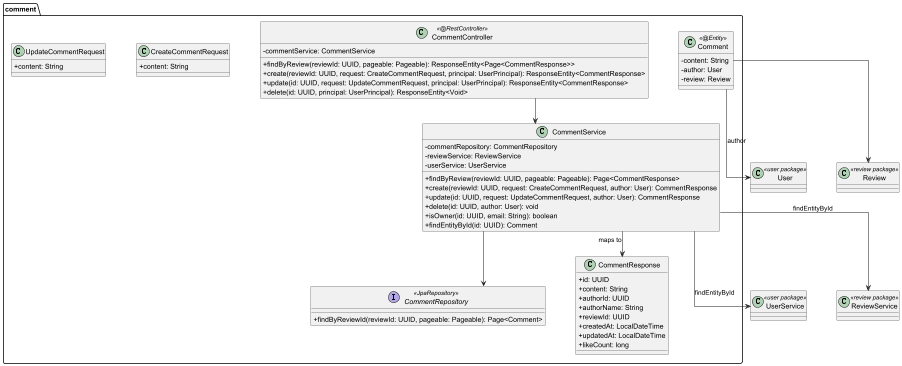

The diagram above was rendered by PlantUML. Its source (embedded in the PNG):
@startuml 06 - Package: comment

skinparam classAttributeIconSize 0
skinparam linetype ortho
skinparam nodesep 60
skinparam ranksep 50

package "comment" {
  class Comment << @Entity >> {
    - content: String
    - author: User
    - review: Review
  }

  class CommentController << @RestController >> {
    - commentService: CommentService
    + findByReview(reviewId: UUID, pageable: Pageable): ResponseEntity<Page<CommentResponse>>
    + create(reviewId: UUID, request: CreateCommentRequest, principal: UserPrincipal): ResponseEntity<CommentResponse>
    + update(id: UUID, request: UpdateCommentRequest, principal: UserPrincipal): ResponseEntity<CommentResponse>
    + delete(id: UUID, principal: UserPrincipal): ResponseEntity<Void>
  }

  class CommentService {
    - commentRepository: CommentRepository
    - reviewService: ReviewService
    - userService: UserService
    + findByReview(reviewId: UUID, pageable: Pageable): Page<CommentResponse>
    + create(reviewId: UUID, request: CreateCommentRequest, author: User): CommentResponse
    + update(id: UUID, request: UpdateCommentRequest, author: User): CommentResponse
    + delete(id: UUID, author: User): void
    + isOwner(id: UUID, email: String): boolean
    + findEntityById(id: UUID): Comment
  }

  interface CommentRepository << JpaRepository >> {
    + findByReviewId(reviewId: UUID, pageable: Pageable): Page<Comment>
  }

  class CreateCommentRequest {
    + content: String
  }

  class UpdateCommentRequest {
    + content: String
  }

  class CommentResponse {
    + id: UUID
    + content: String
    + authorId: UUID
    + authorName: String
    + reviewId: UUID
    + createdAt: LocalDateTime
    + updatedAt: LocalDateTime
    + likeCount: long
  }
}

' External references
class UserService << user package >>
class ReviewService << review package >>
class User << user package >>
class Review << review package >>

Comment --> User : author
Comment --> Review
CommentController --> CommentService
CommentService --> CommentRepository
CommentService --> UserService : findEntityById
CommentService --> ReviewService : findEntityById
CommentService --> CommentResponse : maps to

@enduml